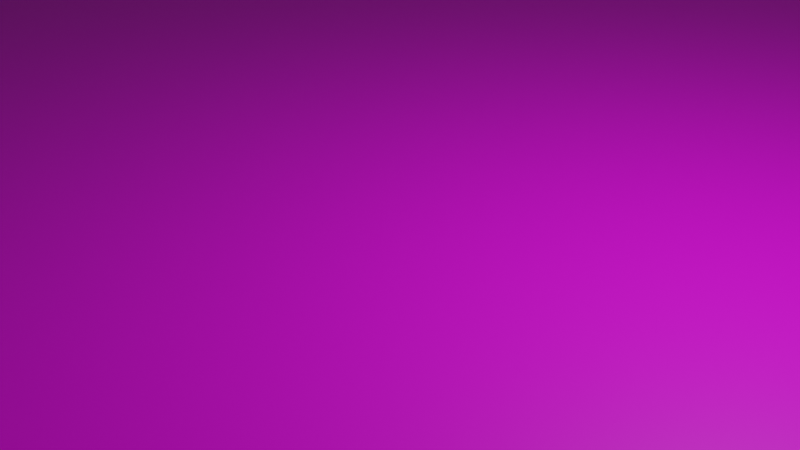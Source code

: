 # Source: pisoDef.blend  (saved by Blender 2.93.20; exported with 4.5.12 LTS)
import bpy
from mathutils import Matrix  # noqa: F401  (used for matrix-valued properties, if any)

bpy.ops.wm.read_factory_settings(use_empty=True)
scene = bpy.context.scene
scene.name = 'Scene'

# ---- collections
col_collection = bpy.data.collections.new('Collection'); scene.collection.children.link(col_collection)

# ---- images (referenced by path relative to the original .blend; pixels are not part of the script)
import os
ASSET_DIR = os.environ.get("B2B_ASSET_DIR", "")  # directory of the original .blend (textures are referenced by path, not embedded)
HERE = os.path.dirname(os.path.abspath(__file__))  # packed textures are extracted next to this script under _unpacked/

def load_image(name, relpath, width, height, colorspace="sRGB"):
    """Load a texture the original file referenced (path relative to the .blend, or extracted next to this script)."""
    p = next((c for c in (os.path.join(HERE, relpath), os.path.join(ASSET_DIR, relpath)) if relpath and os.path.exists(c)), "")
    if p:
        img = bpy.data.images.load(p, check_existing=True)
        img.name = name
    else:  # same state as the original file: an image datablock whose file is absent (Cycles renders it pink)
        img = bpy.data.images.new(name, width, height)
        img.source = "FILE"
        img.filepath = "//" + (relpath or name)
    img.colorspace_settings.name = colorspace
    return img
img_texturapiso_jpg_002 = load_image('texturaPiso.jpg.002', 'texturaPiso.jpg', 1024, 1024, 'sRGB')

# ---- materials (node trees are filled in below, after node groups)
mat_material_002 = bpy.data.materials.new('Material.002')
mat_material_002.use_transparent_shadow = False

# ---- material node trees
mat_material_002.use_nodes = True; mat_material_002.node_tree.nodes.clear()
_N = mat_material_002.node_tree.nodes; _L = mat_material_002.node_tree.links
n0 = _N.new('ShaderNodeBsdfPrincipled'); n0.name = 'Principled BSDF'; n0.location = (10, 300)
n0.distribution = 'GGX'
n0.subsurface_method = 'BURLEY'
n0.inputs[3].default_value = 1.45
n0.inputs[27].default_value = (0.0, 0.0, 0.0, 1.0)
n0.inputs[28].default_value = 1.0
n1 = _N.new('ShaderNodeOutputMaterial'); n1.name = 'Material Output'; n1.location = (300, 300)
n2 = _N.new('ShaderNodeTexImage'); n2.name = 'Image Texture'; n2.location = (-280, 280)
n2.image = img_texturapiso_jpg_002
_L.new(n0.outputs[0], n1.inputs[0])
_L.new(n2.outputs[0], n0.inputs[0])
n1.is_active_output = True

# ---- world
world_world = bpy.data.worlds.new('World'); scene.world = world_world
world_world.use_nodes = True; world_world.node_tree.nodes.clear()
_N = world_world.node_tree.nodes; _L = world_world.node_tree.links
n0 = _N.new('ShaderNodeOutputWorld'); n0.name = 'World Output'; n0.location = (300, 300)
n1 = _N.new('ShaderNodeBackground'); n1.name = 'Background'; n1.location = (10, 300)
n1.inputs[0].default_value = (0.05088, 0.05088, 0.05088, 1.0)
_L.new(n1.outputs[0], n0.inputs[0])
n0.is_active_output = True
world_world.color = (0.05088, 0.05088, 0.05088)
world_world.use_sun_shadow = False
world_world.sun_shadow_jitter_overblur = 0.0

# ---- cameras
cam_camera = bpy.data.cameras.new('Camera')
cam_camera.clip_end = 100.0
cam_camera.ortho_scale = 7.314

# ---- lights
light_light = bpy.data.lights.new('Light', 'POINT')
light_light.transmission_factor = 0.0
light_light.energy = 1000.0
light_light.shadow_soft_size = 0.1
light_light.shadow_maximum_resolution = 0.006
light_light.use_absolute_resolution = True

# ---- meshes
me_plane_001 = bpy.data.meshes.new('Plane.001')
me_plane_001.from_pydata([(-1.0, -1.0, 0.0), (1.0, -1.0, 0.0), (-1.0, 1.0, 0.0), (1.0, 1.0, 0.0)], [], [(0, 1, 3, 2)])
_uv = me_plane_001.uv_layers.new(name='UVMap')
_uv.uv.foreach_set('vector', [-11.22, -11.22, 12.22, -11.22, 12.22, 12.22, -11.22, 12.22])
me_plane_001.materials.append(mat_material_002)
me_plane_001.use_remesh_fix_poles = True
me_plane_001.use_remesh_preserve_attributes = False
me_plane_001.update()

# ---- objects
ob_light = bpy.data.objects.new('Light', light_light)
ob_camera = bpy.data.objects.new('Camera', cam_camera)
ob_plane = bpy.data.objects.new('Plane', me_plane_001)

# ---- transforms, parenting, visibility, modifiers, constraints
ob_light.location = (4.076, 1.005, 5.904)
ob_light.rotation_euler = (0.6503, 0.05522, 1.866)
ob_light.lock_rotations_4d = False
ob_light.empty_display_type = 'ARROWS'
ob_light.color = (0.0, 0.0, 0.0, 0.0)
ob_light.lineart.crease_threshold = 0.0
ob_camera.location = (7.359, -6.926, 4.958)
ob_camera.rotation_euler = (1.109, 0.0, 0.8149)
ob_camera.lock_rotations_4d = False
ob_camera.empty_display_type = 'ARROWS'
ob_camera.color = (0.0, 0.0, 0.0, 0.0)
ob_camera.display_type = 'WIRE'
ob_camera.lineart.crease_threshold = 0.0
ob_plane.location = (0.0, 0.0, 0.0)
ob_plane.scale = (13.38, 13.38, 13.38)

# ---- collection membership
col_collection.objects.link(ob_light)
col_collection.objects.link(ob_camera)
col_collection.objects.link(ob_plane)

# ---- scene / render settings (as saved in the file)
scene.camera = ob_camera
scene.frame_start = 1; scene.frame_end = 250; scene.frame_set(1)
scene.render.engine = 'BLENDER_EEVEE_NEXT'
scene.cycles.use_denoising = False
scene.cycles.samples = 128
scene.cycles.sampling_pattern = 'TABULATED_SOBOL'
scene.cycles.use_adaptive_sampling = False
scene.cycles.use_light_tree = False
scene.view_settings.view_transform = 'Filmic'
bpy.context.view_layer.update()
